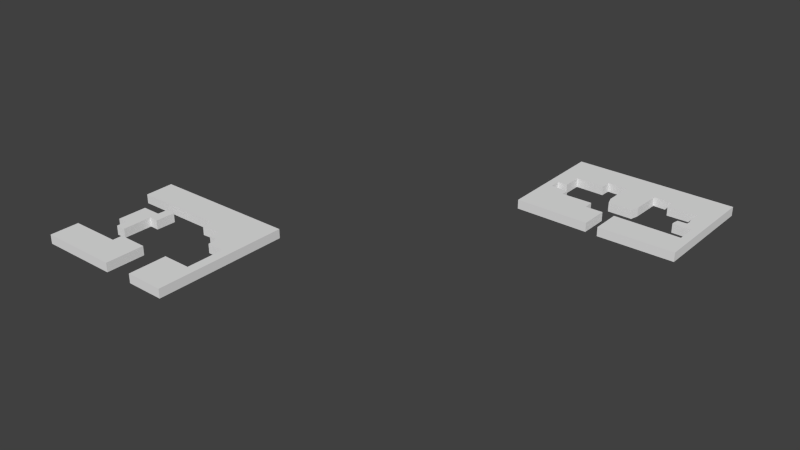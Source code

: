 # Source: Houses4_exp.blend  (saved by Blender 2.74.0; exported with 4.5.12 LTS)
import bpy
from mathutils import Matrix  # noqa: F401  (used for matrix-valued properties, if any)

bpy.ops.wm.read_factory_settings(use_empty=True)
scene = bpy.context.scene
scene.name = 'Scene'

# ---- collections
col_collection_1 = bpy.data.collections.new('Collection 1'); scene.collection.children.link(col_collection_1)

# ---- world
world_world = bpy.data.worlds.new('World'); scene.world = world_world
world_world.color = (0.05088, 0.05088, 0.05088)
world_world.use_sun_shadow = False
world_world.sun_shadow_jitter_overblur = 0.0
world_world.cycles.sampling_method = 'MANUAL'
world_world.cycles.sample_map_resolution = 256

# ---- meshes
me_cube_003 = bpy.data.meshes.new('Cube.003')
me_cube_003.from_pydata([(-0.4475, -0.121, -1.0), (-0.4475, -0.121, 0.3), (10.85, -0.171, -1.0), (10.85, -0.171, 0.3), (10.83, 5.367, -1.0), (10.83, 5.367, 0.3), (6.665, 5.404, -1.0), (6.665, 5.404, 0.3), (6.683, 3.992, -1.0), (6.683, 3.992, 0.3), (-0.4525, 3.992, -1.0), (-0.4525, 3.992, 0.3), (49.28, 45.5, -1.0), (49.28, 45.5, 0.3), (49.3, 49.54, -1.0), (49.3, 49.54, 0.3), (46.81, 49.52, -1.0), (46.81, 49.52, 0.3), (46.74, 50.97, -1.0), (46.74, 50.97, 0.3), (42.36, 50.91, -1.0), (42.36, 50.91, 0.3), (42.37, 51.98, -1.0), (42.37, 51.98, 0.3), (39.87, 52.18, -1.0), (39.87, 52.18, 0.3), (39.84, 53.74, -1.0), (39.84, 53.74, 0.3), (41.24, 53.77, -1.0), (41.24, 53.77, 0.3), (41.25, 56.46, -1.0), (41.25, 56.46, 0.3), (45.34, 56.41, -1.0), (45.34, 56.41, 0.3), (45.37, 57.88, -1.0), (45.37, 57.88, 0.3), (48.13, 57.82, -1.0), (48.13, 57.82, 0.3), (48.08, 53.67, -1.0), (48.08, 53.67, 0.3), (48.48, 52.53, -1.0), (48.48, 52.53, 0.3), (51.97, 52.52, -1.0), (51.97, 52.52, 0.3), (52.23, 53.7, -1.0), (52.23, 53.7, 0.3), (52.31, 57.87, -1.0), (52.31, 57.87, 0.3), (55.01, 57.81, -1.0), (55.01, 57.81, 0.3), (55.05, 56.4, -1.0), (55.05, 56.4, 0.3), (59.13, 56.46, -1.0), (59.13, 56.46, 0.3), (59.14, 55.07, -1.0), (59.14, 55.07, 0.3), (59.34, 54.09, -1.0), (59.34, 54.09, 0.3), (59.29, 53.58, -1.0), (59.29, 53.58, 0.3), (57.97, 53.53, -1.0), (57.97, 53.53, 0.3), (57.84, 52.83, -1.0), (57.84, 52.83, 0.3), (57.84, 52.38, -1.0), (57.84, 52.38, 0.3), (60.53, 52.32, -1.0), (60.53, 52.32, 0.3), (60.5, 49.52, -1.0), (60.5, 49.52, 0.3), (51.0, 49.54, -1.0), (51.0, 49.54, 0.3), (51.01, 45.42, -1.0), (51.01, 45.42, 0.3), (61.75, 45.55, -1.0), (61.75, 45.55, 0.3), (61.69, 61.83, -1.0), (61.69, 61.83, 0.3), (38.63, 61.77, -1.0), (38.63, 61.77, 0.3), (38.79, 45.58, -1.0), (38.79, 45.58, 0.3), (15.02, -0.06307, -1.0), (15.02, -0.06307, 0.3), (15.0, 5.417, -1.0), (15.0, 5.417, 0.3), (19.07, 5.398, -1.0), (19.07, 5.398, 0.3), (19.07, 10.88, -1.0), (19.07, 10.88, 0.3), (16.58, 10.86, -1.0), (16.58, 10.86, 0.3), (16.49, 12.31, -1.0), (16.49, 12.31, 0.3), (15.16, 12.34, -1.0), (15.16, 12.34, 0.3), (15.14, 13.77, -1.0), (15.14, 13.77, 0.3), (12.39, 13.65, -1.0), (12.39, 13.65, 0.3), (12.36, 15.05, -1.0), (12.36, 15.05, 0.3), (-0.4215, 15.03, -1.0), (-0.4215, 15.03, 0.3), (-0.5018, 19.21, -1.0), (-0.5018, 19.21, 0.3), (20.45, 19.23, -1.0), (20.45, 19.23, 0.3), (20.48, -0.1137, -1.0), (20.48, -0.1137, 0.3), (2.589, 12.26, -1.0), (2.589, 12.26, 0.3), (5.267, 12.25, -1.0), (5.267, 12.25, 0.3), (5.313, 13.67, -1.0), (5.313, 13.67, 0.3), (6.738, 13.64, -1.0), (6.738, 13.64, 0.3), (6.676, 10.85, -1.0), (6.676, 10.85, 0.3), (5.36, 10.87, -1.0), (5.36, 10.87, 0.3), (5.329, 6.749, -1.0), (5.329, 6.749, 0.3), (3.95, 6.718, -1.0), (3.95, 6.718, 0.3), (3.933, 8.118, -1.0), (3.933, 8.118, 0.3), (2.578, 8.118, -1.0), (2.578, 8.118, 0.3)], [], [(0, 1, 3, 2), (2, 3, 5, 4), (4, 5, 7, 6), (6, 7, 9, 8), (8, 9, 11, 10), (10, 11, 1, 0), (1, 11, 9, 7, 5, 3), (2, 4, 6, 8, 10, 0), (12, 13, 15, 14), (14, 15, 17, 16), (16, 17, 19, 18), (18, 19, 21, 20), (20, 21, 23, 22), (22, 23, 25, 24), (24, 25, 27, 26), (26, 27, 29, 28), (28, 29, 31, 30), (30, 31, 33, 32), (32, 33, 35, 34), (34, 35, 37, 36), (36, 37, 39, 38), (38, 39, 41, 40), (40, 41, 43, 42), (42, 43, 45, 44), (44, 45, 47, 46), (46, 47, 49, 48), (48, 49, 51, 50), (50, 51, 53, 52), (52, 53, 55, 54), (54, 55, 57, 56), (56, 57, 59, 58), (58, 59, 61, 60), (60, 61, 63, 62), (62, 63, 65, 64), (64, 65, 67, 66), (66, 67, 69, 68), (68, 69, 71, 70), (70, 71, 73, 72), (72, 73, 75, 74), (74, 75, 77, 76), (76, 77, 79, 78), (78, 79, 81, 80), (80, 81, 13, 12), (13, 81, 79, 77, 75, 73, 71, 69, 67, 65, 63, 61, 59, 57, 55, 53, 51, 49, 47, 45, 43, 41, 39, 37, 35, 33, 31, 29, 27, 25, 23, 21, 19, 17, 15), (14, 16, 18, 20, 22, 24, 26, 28, 30, 32, 34, 36, 38, 40, 42, 44, 46, 48, 50, 52, 54, 56, 58, 60, 62, 64, 66, 68, 70, 72, 74, 76, 78, 80, 12), (82, 83, 85, 84), (84, 85, 87, 86), (86, 87, 89, 88), (88, 89, 91, 90), (90, 91, 93, 92), (92, 93, 95, 94), (94, 95, 97, 96), (96, 97, 99, 98), (98, 99, 101, 100), (100, 101, 103, 102), (102, 103, 105, 104), (104, 105, 107, 106), (106, 107, 109, 108), (108, 109, 83, 82), (83, 109, 107, 105, 103, 101, 99, 97, 95, 93, 91, 89, 87, 85), (84, 86, 88, 90, 92, 94, 96, 98, 100, 102, 104, 106, 108, 82), (110, 111, 113, 112), (112, 113, 115, 114), (114, 115, 117, 116), (116, 117, 119, 118), (118, 119, 121, 120), (120, 121, 123, 122), (122, 123, 125, 124), (124, 125, 127, 126), (126, 127, 129, 128), (128, 129, 111, 110), (111, 129, 127, 125, 123, 121, 119, 117, 115, 113), (112, 114, 116, 118, 120, 122, 124, 126, 128, 110)])
me_cube_003.use_remesh_preserve_volume = False
me_cube_003.use_remesh_preserve_attributes = False
me_cube_003.use_mirror_vertex_groups = False
me_cube_003.update()

# ---- objects
ob_template_vertices_004 = bpy.data.objects.new('Template vertices.004', me_cube_003)

# ---- transforms, parenting, visibility, modifiers, constraints
ob_template_vertices_004.location = (-7.657, -5.318, 0.1475)
ob_template_vertices_004.scale = (0.1852, 0.1852, 0.1852)
ob_template_vertices_004.lineart.crease_threshold = 0.0

# ---- collection membership
col_collection_1.objects.link(ob_template_vertices_004)

# ---- scene / render settings (as saved in the file)
scene.frame_start = 1; scene.frame_end = 250; scene.frame_set(1)
scene.render.engine = 'BLENDER_EEVEE_NEXT'
scene.render.resolution_percentage = 50
scene.render.dither_intensity = 0.0
scene.cycles.use_denoising = False
scene.cycles.samples = 10
scene.cycles.sampling_pattern = 'TABULATED_SOBOL'
scene.cycles.light_sampling_threshold = 0.0
scene.cycles.use_adaptive_sampling = False
scene.cycles.use_light_tree = False
scene.cycles.blur_glossy = 0.0
scene.cycles.pixel_filter_type = 'GAUSSIAN'
scene.cycles.sample_clamp_indirect = 0.0
scene.view_settings.view_transform = 'Standard'
bpy.context.view_layer.update()

# ---- added for rendering (the .blend has no active camera and no usable light): camera, sun
cam_auto = bpy.data.cameras.new('AutoCamera')
cam_auto.lens = 50.0
cam_auto.sensor_width = 36.0
cam_auto.clip_end = 1000.0
ob_auto_camera = bpy.data.objects.new('AutoCamera', cam_auto)
scene.collection.objects.link(ob_auto_camera)
ob_auto_camera.location = (13.0671, -17.674, 12.1254)
ob_auto_camera.rotation_euler = (1.09748, -7.21219e-08, 0.694738)
scene.camera = ob_auto_camera
light_auto_sun = bpy.data.lights.new('AutoSun', 'SUN')
light_auto_sun.energy = 3.0
light_auto_sun.angle = 0.0523599
ob_auto_sun = bpy.data.objects.new('AutoSun', light_auto_sun)
scene.collection.objects.link(ob_auto_sun)
ob_auto_sun.rotation_euler = (0.872665, 0.174533, 0.523599)
bpy.context.view_layer.update()
